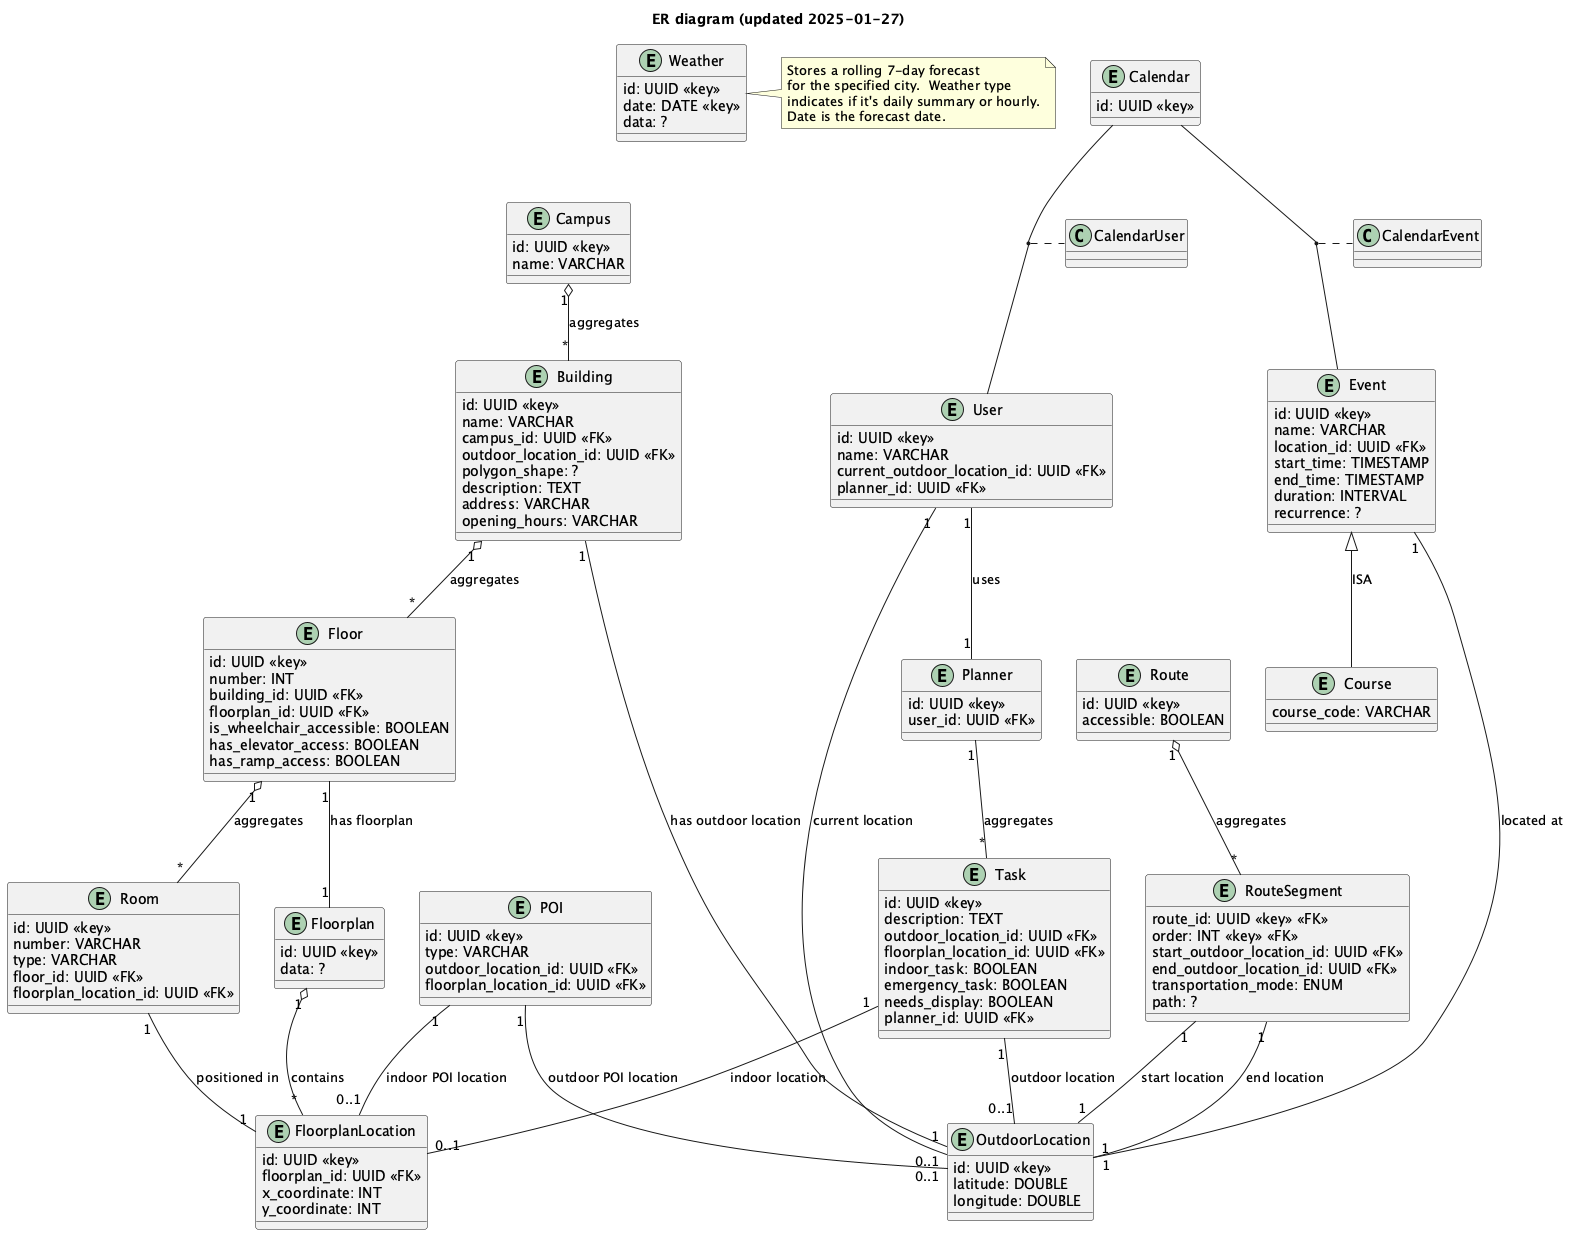

The diagram above was rendered by PlantUML. Its source (embedded in the PNG):
@startuml

title ER diagram (updated 2025-01-27)

' --- Entities ---
entity "User" as User {
    id: UUID <<key>>
    name: VARCHAR
    current_outdoor_location_id: UUID <<FK>>
    planner_id: UUID <<FK>>
}

entity "Calendar" as Calendar {
    id: UUID <<key>>
    ' ... Calendar specific attributes if needed
}


entity "Event" as Event {
    id: UUID <<key>>
    name: VARCHAR
    location_id: UUID <<FK>>
    start_time: TIMESTAMP
    end_time: TIMESTAMP
    duration: INTERVAL
    recurrence: ? 
}

entity "Course" as Course { 
    course_code: VARCHAR
}

entity "Task" as Task {
    id: UUID <<key>>
    description: TEXT
    outdoor_location_id: UUID <<FK>>
    floorplan_location_id: UUID <<FK>>
    indoor_task: BOOLEAN
    emergency_task: BOOLEAN
    needs_display: BOOLEAN
    planner_id: UUID <<FK>>
}

entity "Planner" as Planner {
    id: UUID <<key>>
    user_id: UUID <<FK>>
    ' ... other planner attributes if needed
}

entity "OutdoorLocation" as OutdoorLocation {
    id: UUID <<key>>
    latitude: DOUBLE
    longitude: DOUBLE
}

entity "Route" as Route {
    id: UUID <<key>>
    accessible: BOOLEAN
}

entity "RouteSegment" as RouteSegment {
    route_id: UUID <<key>> <<FK>>
    order: INT <<key>> <<FK>>
    start_outdoor_location_id: UUID <<FK>>
    end_outdoor_location_id: UUID <<FK>>
    transportation_mode: ENUM
    path: ?
}


entity "Room" as Room {
    id: UUID <<key>>
    number: VARCHAR
    type: VARCHAR
    floor_id: UUID <<FK>>
    floorplan_location_id: UUID <<FK>>
}

entity "Campus" as Campus {
    id: UUID <<key>>
    name: VARCHAR
}

entity "Building" as Building {
    id: UUID <<key>>
    name: VARCHAR
    campus_id: UUID <<FK>>
    outdoor_location_id: UUID <<FK>>
    polygon_shape: ?
    description: TEXT
    address: VARCHAR
    opening_hours: VARCHAR
}

entity "Floor" as Floor {
    id: UUID <<key>>
    number: INT
    building_id: UUID <<FK>>
    floorplan_id: UUID <<FK>>
    is_wheelchair_accessible: BOOLEAN
    has_elevator_access: BOOLEAN
    has_ramp_access: BOOLEAN
}

entity "Floorplan" as Floorplan {
    id: UUID <<key>>
    data: ?
}

entity "FloorplanLocation" as FloorplanLocation {
    id: UUID <<key>>
    floorplan_id: UUID <<FK>>
    x_coordinate: INT
    y_coordinate: INT
}

entity "POI" as POI {
    id: UUID <<key>>
    type: VARCHAR
    outdoor_location_id: UUID <<FK>>
    floorplan_location_id: UUID <<FK>>
}

entity "Weather" as Weather {
    id: UUID <<key>>
    date: DATE <<key>> 
    data: ?
}
note right of Weather: Stores a rolling 7-day forecast\nfor the specified city.  Weather type\nindicates if it's daily summary or hourly.\nDate is the forecast date.


' --- Relationships ---

User "1" -- "0..1" OutdoorLocation  : "current location"
User "1" -- "1" Planner : "uses"

(Calendar, Event) .. CalendarEvent
(Calendar, User) .. CalendarUser
Event <|-- Course  : "ISA"

Planner "1" -- "*" Task : "aggregates"

Event "1" -- "1" OutdoorLocation : "located at"  
Task "1" -- "0..1" OutdoorLocation : "outdoor location"
Task "1" -- "0..1" FloorplanLocation : "indoor location"

Route "1" o-- "*" RouteSegment : aggregates
RouteSegment "1" -- "1" OutdoorLocation : "start location"
RouteSegment "1" -- "1" OutdoorLocation : "end location"


Campus "1" o-- "*" Building : "aggregates"
Building "1" o-- "*" Floor : "aggregates"
Floor "1" o-- "*" Room : "aggregates"


Building "1" -- "1" OutdoorLocation : "has outdoor location"
POI "1" -- "0..1" OutdoorLocation : "outdoor POI location"
POI "1" -- "0..1" FloorplanLocation : "indoor POI location"
Room "1" -- "1" FloorplanLocation : "positioned in"
Floor "1" -- "1" Floorplan : "has floorplan"
Floorplan "1" o-- "*" FloorplanLocation : "contains"


@enduml